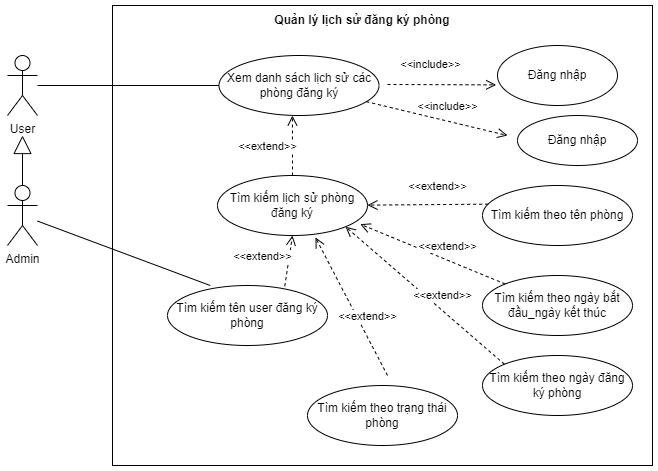

The diagram above was exported from draw.io. Its source (the exported page's mxGraphModel, read from the mxfile embedded in the PNG):
<mxGraphModel dx="782" dy="436" grid="1" gridSize="10" guides="1" tooltips="1" connect="1" arrows="1" fold="1" page="1" pageScale="1" pageWidth="827" pageHeight="1169" math="0" shadow="0">
  <root>
    <mxCell id="9bEeD7SOEMIQWoV82LW0-0" />
    <mxCell id="9bEeD7SOEMIQWoV82LW0-1" parent="9bEeD7SOEMIQWoV82LW0-0" />
    <mxCell id="yJSew1FKhcXQW-7p0Dk9-0" value="Admin" style="shape=umlActor;verticalLabelPosition=bottom;verticalAlign=top;html=1;fillColor=none;" vertex="1" parent="9bEeD7SOEMIQWoV82LW0-1">
      <mxGeometry x="50" y="190" width="30" height="60" as="geometry" />
    </mxCell>
    <mxCell id="yJSew1FKhcXQW-7p0Dk9-1" value="&lt;b&gt;Quản lý lịch sử đăng ký phòng&lt;/b&gt;" style="text;html=1;strokeColor=none;fillColor=none;align=center;verticalAlign=middle;whiteSpace=wrap;rounded=0;" vertex="1" parent="9bEeD7SOEMIQWoV82LW0-1">
      <mxGeometry x="310" y="10" width="190" height="30" as="geometry" />
    </mxCell>
    <mxCell id="yJSew1FKhcXQW-7p0Dk9-2" value="Xem danh sách lịch sử các phòng đăng ký" style="ellipse;whiteSpace=wrap;html=1;fillColor=none;" vertex="1" parent="9bEeD7SOEMIQWoV82LW0-1">
      <mxGeometry x="261.5" y="60" width="160" height="60" as="geometry" />
    </mxCell>
    <mxCell id="yJSew1FKhcXQW-7p0Dk9-3" value="Tìm kiếm lịch sử phòng đăng ký" style="ellipse;whiteSpace=wrap;html=1;fillColor=none;" vertex="1" parent="9bEeD7SOEMIQWoV82LW0-1">
      <mxGeometry x="260" y="180" width="150" height="60" as="geometry" />
    </mxCell>
    <mxCell id="yJSew1FKhcXQW-7p0Dk9-7" value="" style="endArrow=none;html=1;rounded=0;entryX=0;entryY=0.5;entryDx=0;entryDy=0;" edge="1" parent="9bEeD7SOEMIQWoV82LW0-1" source="yJSew1FKhcXQW-7p0Dk9-19" target="yJSew1FKhcXQW-7p0Dk9-2">
      <mxGeometry width="50" height="50" relative="1" as="geometry">
        <mxPoint x="90" y="210" as="sourcePoint" />
        <mxPoint x="430" y="200" as="targetPoint" />
      </mxGeometry>
    </mxCell>
    <mxCell id="yJSew1FKhcXQW-7p0Dk9-12" value="Đăng nhập" style="ellipse;whiteSpace=wrap;html=1;" vertex="1" parent="9bEeD7SOEMIQWoV82LW0-1">
      <mxGeometry x="560" y="120" width="120" height="50" as="geometry" />
    </mxCell>
    <mxCell id="yJSew1FKhcXQW-7p0Dk9-13" value="&amp;lt;&amp;lt;include&amp;gt;&amp;gt;" style="html=1;verticalAlign=bottom;endArrow=open;dashed=1;endSize=8;rounded=0;" edge="1" parent="9bEeD7SOEMIQWoV82LW0-1" source="yJSew1FKhcXQW-7p0Dk9-2">
      <mxGeometry x="0.1318" y="5" relative="1" as="geometry">
        <mxPoint x="251.95315596732394" y="250.77876891686628" as="sourcePoint" />
        <mxPoint x="550" y="140" as="targetPoint" />
        <mxPoint as="offset" />
      </mxGeometry>
    </mxCell>
    <mxCell id="yJSew1FKhcXQW-7p0Dk9-18" value="" style="rounded=0;whiteSpace=wrap;html=1;fillColor=none;" vertex="1" parent="9bEeD7SOEMIQWoV82LW0-1">
      <mxGeometry x="155" y="10" width="540" height="460" as="geometry" />
    </mxCell>
    <mxCell id="yJSew1FKhcXQW-7p0Dk9-19" value="User" style="shape=umlActor;verticalLabelPosition=bottom;verticalAlign=top;html=1;fillColor=none;" vertex="1" parent="9bEeD7SOEMIQWoV82LW0-1">
      <mxGeometry x="50" y="60" width="30" height="60" as="geometry" />
    </mxCell>
    <mxCell id="yJSew1FKhcXQW-7p0Dk9-20" value="" style="endArrow=block;endSize=16;endFill=0;html=1;rounded=0;exitX=0.5;exitY=0;exitDx=0;exitDy=0;exitPerimeter=0;" edge="1" parent="9bEeD7SOEMIQWoV82LW0-1" source="yJSew1FKhcXQW-7p0Dk9-0">
      <mxGeometry width="160" relative="1" as="geometry">
        <mxPoint x="320" y="260" as="sourcePoint" />
        <mxPoint x="65" y="140" as="targetPoint" />
      </mxGeometry>
    </mxCell>
    <mxCell id="3tfYR-xy7-Y-jKvPHtUe-0" value="Đăng nhập" style="ellipse;whiteSpace=wrap;html=1;" vertex="1" parent="9bEeD7SOEMIQWoV82LW0-1">
      <mxGeometry x="540" y="50" width="120" height="60" as="geometry" />
    </mxCell>
    <mxCell id="3tfYR-xy7-Y-jKvPHtUe-1" value="&amp;lt;&amp;lt;include&amp;gt;&amp;gt;" style="html=1;verticalAlign=bottom;endArrow=open;dashed=1;endSize=8;rounded=0;entryX=-0.011;entryY=0.656;entryDx=0;entryDy=0;entryPerimeter=0;" edge="1" parent="9bEeD7SOEMIQWoV82LW0-1" target="3tfYR-xy7-Y-jKvPHtUe-0">
      <mxGeometry x="-0.2166" y="11" relative="1" as="geometry">
        <mxPoint x="430" y="89" as="sourcePoint" />
        <mxPoint x="570" y="220" as="targetPoint" />
        <mxPoint as="offset" />
      </mxGeometry>
    </mxCell>
    <mxCell id="3tfYR-xy7-Y-jKvPHtUe-2" value="&amp;lt;&amp;lt;extend&amp;gt;&amp;gt;" style="html=1;verticalAlign=bottom;endArrow=open;dashed=1;endSize=8;rounded=0;exitX=0.5;exitY=0;exitDx=0;exitDy=0;entryX=0.459;entryY=1;entryDx=0;entryDy=0;entryPerimeter=0;" edge="1" parent="9bEeD7SOEMIQWoV82LW0-1" source="yJSew1FKhcXQW-7p0Dk9-3" target="yJSew1FKhcXQW-7p0Dk9-2">
      <mxGeometry x="-0.3325" y="25" relative="1" as="geometry">
        <mxPoint x="396.5412982798266" y="124.79337519990452" as="sourcePoint" />
        <mxPoint x="340" y="130" as="targetPoint" />
        <mxPoint as="offset" />
      </mxGeometry>
    </mxCell>
    <mxCell id="3tfYR-xy7-Y-jKvPHtUe-4" value="Tìm kiếm theo tên phòng" style="ellipse;whiteSpace=wrap;html=1;fillColor=none;" vertex="1" parent="9bEeD7SOEMIQWoV82LW0-1">
      <mxGeometry x="525" y="190" width="150" height="60" as="geometry" />
    </mxCell>
    <mxCell id="3tfYR-xy7-Y-jKvPHtUe-5" value="Tìm kiếm theo ngày bắt đầu_ngày kết thúc" style="ellipse;whiteSpace=wrap;html=1;fillColor=none;" vertex="1" parent="9bEeD7SOEMIQWoV82LW0-1">
      <mxGeometry x="525" y="280" width="150" height="60" as="geometry" />
    </mxCell>
    <mxCell id="3tfYR-xy7-Y-jKvPHtUe-6" value="Tìm kiếm theo ngày đăng ký phòng" style="ellipse;whiteSpace=wrap;html=1;fillColor=none;" vertex="1" parent="9bEeD7SOEMIQWoV82LW0-1">
      <mxGeometry x="525" y="360" width="150" height="60" as="geometry" />
    </mxCell>
    <mxCell id="3tfYR-xy7-Y-jKvPHtUe-7" value="Tìm kiếm theo trạng thái phòng" style="ellipse;whiteSpace=wrap;html=1;fillColor=none;" vertex="1" parent="9bEeD7SOEMIQWoV82LW0-1">
      <mxGeometry x="350" y="390" width="150" height="60" as="geometry" />
    </mxCell>
    <mxCell id="3tfYR-xy7-Y-jKvPHtUe-8" value="Tìm kiếm tên user đăng ký phòng" style="ellipse;whiteSpace=wrap;html=1;fillColor=none;" vertex="1" parent="9bEeD7SOEMIQWoV82LW0-1">
      <mxGeometry x="210" y="290" width="160" height="60" as="geometry" />
    </mxCell>
    <mxCell id="3tfYR-xy7-Y-jKvPHtUe-9" value="" style="endArrow=none;html=1;rounded=0;entryX=0.267;entryY=0;entryDx=0;entryDy=0;entryPerimeter=0;" edge="1" parent="9bEeD7SOEMIQWoV82LW0-1" source="yJSew1FKhcXQW-7p0Dk9-0" target="3tfYR-xy7-Y-jKvPHtUe-8">
      <mxGeometry width="50" height="50" relative="1" as="geometry">
        <mxPoint x="90" y="100" as="sourcePoint" />
        <mxPoint x="271.5" y="100" as="targetPoint" />
      </mxGeometry>
    </mxCell>
    <mxCell id="3tfYR-xy7-Y-jKvPHtUe-10" value="&amp;lt;&amp;lt;extend&amp;gt;&amp;gt;" style="html=1;verticalAlign=bottom;endArrow=open;dashed=1;endSize=8;rounded=0;exitX=0.733;exitY=0.011;exitDx=0;exitDy=0;entryX=0.5;entryY=1;entryDx=0;entryDy=0;exitPerimeter=0;" edge="1" parent="9bEeD7SOEMIQWoV82LW0-1" source="3tfYR-xy7-Y-jKvPHtUe-8" target="yJSew1FKhcXQW-7p0Dk9-3">
      <mxGeometry x="-0.3325" y="25" relative="1" as="geometry">
        <mxPoint x="345" y="190" as="sourcePoint" />
        <mxPoint x="344.94000000000005" y="130" as="targetPoint" />
        <mxPoint as="offset" />
      </mxGeometry>
    </mxCell>
    <mxCell id="3tfYR-xy7-Y-jKvPHtUe-12" value="&amp;lt;&amp;lt;extend&amp;gt;&amp;gt;" style="html=1;verticalAlign=bottom;endArrow=open;dashed=1;endSize=8;rounded=0;exitX=0.038;exitY=0.311;exitDx=0;exitDy=0;exitPerimeter=0;" edge="1" parent="9bEeD7SOEMIQWoV82LW0-1" source="3tfYR-xy7-Y-jKvPHtUe-4" target="yJSew1FKhcXQW-7p0Dk9-3">
      <mxGeometry x="-0.1611" y="-9" relative="1" as="geometry">
        <mxPoint x="345" y="190" as="sourcePoint" />
        <mxPoint x="344.94000000000005" y="130" as="targetPoint" />
        <mxPoint as="offset" />
      </mxGeometry>
    </mxCell>
    <mxCell id="3tfYR-xy7-Y-jKvPHtUe-13" value="&amp;lt;&amp;lt;extend&amp;gt;&amp;gt;" style="html=1;verticalAlign=bottom;endArrow=open;dashed=1;endSize=8;rounded=0;entryX=0.951;entryY=0.811;entryDx=0;entryDy=0;entryPerimeter=0;" edge="1" parent="9bEeD7SOEMIQWoV82LW0-1" source="3tfYR-xy7-Y-jKvPHtUe-5" target="yJSew1FKhcXQW-7p0Dk9-3">
      <mxGeometry x="-0.1816" y="-4" relative="1" as="geometry">
        <mxPoint x="540.7" y="218.65999999999997" as="sourcePoint" />
        <mxPoint x="419.99383705163564" y="219.615416220248" as="targetPoint" />
        <mxPoint as="offset" />
      </mxGeometry>
    </mxCell>
    <mxCell id="3tfYR-xy7-Y-jKvPHtUe-14" value="&amp;lt;&amp;lt;extend&amp;gt;&amp;gt;" style="html=1;verticalAlign=bottom;endArrow=open;dashed=1;endSize=8;rounded=0;entryX=1;entryY=1;entryDx=0;entryDy=0;exitX=0;exitY=0;exitDx=0;exitDy=0;" edge="1" parent="9bEeD7SOEMIQWoV82LW0-1" source="3tfYR-xy7-Y-jKvPHtUe-6" target="yJSew1FKhcXQW-7p0Dk9-3">
      <mxGeometry x="-0.1816" y="-4" relative="1" as="geometry">
        <mxPoint x="557.7020638618899" y="298.4967876792542" as="sourcePoint" />
        <mxPoint x="412.6500000000001" y="238.65999999999997" as="targetPoint" />
        <mxPoint as="offset" />
      </mxGeometry>
    </mxCell>
    <mxCell id="3tfYR-xy7-Y-jKvPHtUe-15" value="&amp;lt;&amp;lt;extend&amp;gt;&amp;gt;" style="html=1;verticalAlign=bottom;endArrow=open;dashed=1;endSize=8;rounded=0;entryX=0.653;entryY=1.033;entryDx=0;entryDy=0;entryPerimeter=0;" edge="1" parent="9bEeD7SOEMIQWoV82LW0-1" target="yJSew1FKhcXQW-7p0Dk9-3">
      <mxGeometry x="-0.3117" y="-5" relative="1" as="geometry">
        <mxPoint x="430" y="380" as="sourcePoint" />
        <mxPoint x="398.0330085889909" y="241.21320343559637" as="targetPoint" />
        <mxPoint x="1" as="offset" />
      </mxGeometry>
    </mxCell>
  </root>
</mxGraphModel>